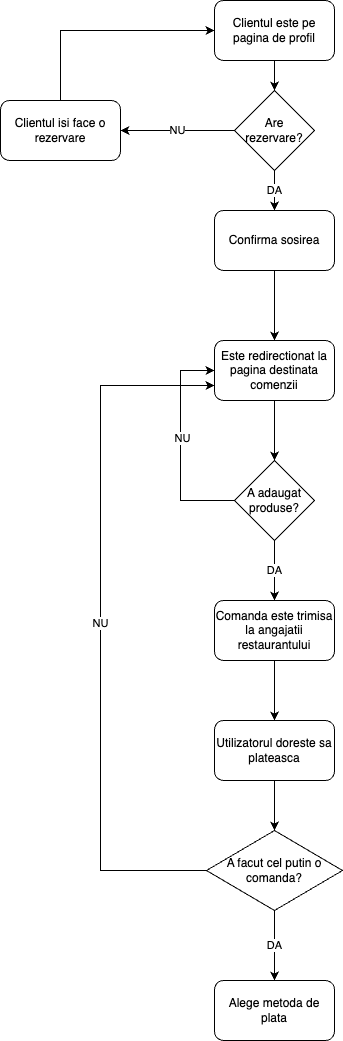

The diagram above was exported from draw.io. Its source (the exported page's mxGraphModel, read from the mxfile embedded in the PNG):
<mxGraphModel dx="1434" dy="795" grid="1" gridSize="10" guides="1" tooltips="1" connect="1" arrows="1" fold="1" page="1" pageScale="1" pageWidth="827" pageHeight="1169" math="0" shadow="0">
  <root>
    <mxCell id="0" />
    <mxCell id="1" parent="0" />
    <mxCell id="ZdhACyOKWBQS82JLlqKs-170" value="Clientul este pe pagina de profil" style="rounded=1;whiteSpace=wrap;html=1;" vertex="1" parent="1">
      <mxGeometry x="354" y="20" width="120" height="60" as="geometry" />
    </mxCell>
    <mxCell id="ZdhACyOKWBQS82JLlqKs-172" value="Clientul isi face o rezervare" style="rounded=1;whiteSpace=wrap;html=1;" vertex="1" parent="1">
      <mxGeometry x="140" y="120" width="120" height="60" as="geometry" />
    </mxCell>
    <mxCell id="ZdhACyOKWBQS82JLlqKs-173" value="Confirma sosirea" style="rounded=1;whiteSpace=wrap;html=1;" vertex="1" parent="1">
      <mxGeometry x="354" y="230" width="120" height="60" as="geometry" />
    </mxCell>
    <mxCell id="ZdhACyOKWBQS82JLlqKs-174" value="Este redirectionat la pagina destinata comenzii" style="rounded=1;whiteSpace=wrap;html=1;" vertex="1" parent="1">
      <mxGeometry x="354" y="360" width="120" height="60" as="geometry" />
    </mxCell>
    <mxCell id="ZdhACyOKWBQS82JLlqKs-175" value="Are rezervare?" style="rhombus;whiteSpace=wrap;html=1;" vertex="1" parent="1">
      <mxGeometry x="374" y="110" width="80" height="80" as="geometry" />
    </mxCell>
    <mxCell id="ZdhACyOKWBQS82JLlqKs-177" value="A adaugat produse?" style="rhombus;whiteSpace=wrap;html=1;" vertex="1" parent="1">
      <mxGeometry x="374" y="480" width="80" height="80" as="geometry" />
    </mxCell>
    <mxCell id="ZdhACyOKWBQS82JLlqKs-178" value="Comanda este trimisa la angajatii restaurantului" style="rounded=1;whiteSpace=wrap;html=1;" vertex="1" parent="1">
      <mxGeometry x="354" y="620" width="120" height="60" as="geometry" />
    </mxCell>
    <mxCell id="ZdhACyOKWBQS82JLlqKs-179" value="Utilizatorul doreste sa plateasca" style="rounded=1;whiteSpace=wrap;html=1;" vertex="1" parent="1">
      <mxGeometry x="354" y="740" width="120" height="60" as="geometry" />
    </mxCell>
    <mxCell id="ZdhACyOKWBQS82JLlqKs-180" value="A facut cel putin o comanda?" style="rhombus;whiteSpace=wrap;html=1;" vertex="1" parent="1">
      <mxGeometry x="346" y="850" width="136" height="80" as="geometry" />
    </mxCell>
    <mxCell id="ZdhACyOKWBQS82JLlqKs-181" value="Alege metoda de plata" style="rounded=1;whiteSpace=wrap;html=1;" vertex="1" parent="1">
      <mxGeometry x="354" y="1000" width="120" height="60" as="geometry" />
    </mxCell>
    <mxCell id="ZdhACyOKWBQS82JLlqKs-182" value="" style="endArrow=classic;html=1;rounded=0;entryX=0.5;entryY=0;entryDx=0;entryDy=0;exitX=0.5;exitY=1;exitDx=0;exitDy=0;" edge="1" parent="1" source="ZdhACyOKWBQS82JLlqKs-170" target="ZdhACyOKWBQS82JLlqKs-175">
      <mxGeometry width="50" height="50" relative="1" as="geometry">
        <mxPoint x="390" y="420" as="sourcePoint" />
        <mxPoint x="440" y="370" as="targetPoint" />
      </mxGeometry>
    </mxCell>
    <mxCell id="ZdhACyOKWBQS82JLlqKs-183" value="DA" style="endArrow=classic;html=1;rounded=0;entryX=0.5;entryY=0;entryDx=0;entryDy=0;exitX=0.5;exitY=1;exitDx=0;exitDy=0;" edge="1" parent="1" source="ZdhACyOKWBQS82JLlqKs-175" target="ZdhACyOKWBQS82JLlqKs-173">
      <mxGeometry width="50" height="50" relative="1" as="geometry">
        <mxPoint x="424" y="90" as="sourcePoint" />
        <mxPoint x="424" y="120" as="targetPoint" />
      </mxGeometry>
    </mxCell>
    <mxCell id="ZdhACyOKWBQS82JLlqKs-184" value="NU" style="endArrow=classic;html=1;rounded=0;entryX=1;entryY=0.5;entryDx=0;entryDy=0;exitX=0;exitY=0.5;exitDx=0;exitDy=0;" edge="1" parent="1" source="ZdhACyOKWBQS82JLlqKs-175" target="ZdhACyOKWBQS82JLlqKs-172">
      <mxGeometry width="50" height="50" relative="1" as="geometry">
        <mxPoint x="434" y="100" as="sourcePoint" />
        <mxPoint x="434" y="130" as="targetPoint" />
      </mxGeometry>
    </mxCell>
    <mxCell id="ZdhACyOKWBQS82JLlqKs-185" value="" style="endArrow=classic;html=1;rounded=0;entryX=0;entryY=0.5;entryDx=0;entryDy=0;exitX=0.5;exitY=0;exitDx=0;exitDy=0;" edge="1" parent="1" source="ZdhACyOKWBQS82JLlqKs-172" target="ZdhACyOKWBQS82JLlqKs-170">
      <mxGeometry width="50" height="50" relative="1" as="geometry">
        <mxPoint x="444" y="110" as="sourcePoint" />
        <mxPoint x="444" y="140" as="targetPoint" />
        <Array as="points">
          <mxPoint x="200" y="50" />
        </Array>
      </mxGeometry>
    </mxCell>
    <mxCell id="ZdhACyOKWBQS82JLlqKs-186" value="" style="endArrow=classic;html=1;rounded=0;entryX=0.5;entryY=0;entryDx=0;entryDy=0;exitX=0.5;exitY=1;exitDx=0;exitDy=0;" edge="1" parent="1" source="ZdhACyOKWBQS82JLlqKs-173" target="ZdhACyOKWBQS82JLlqKs-174">
      <mxGeometry width="50" height="50" relative="1" as="geometry">
        <mxPoint x="454" y="120" as="sourcePoint" />
        <mxPoint x="454" y="150" as="targetPoint" />
      </mxGeometry>
    </mxCell>
    <mxCell id="ZdhACyOKWBQS82JLlqKs-187" value="" style="endArrow=classic;html=1;rounded=0;entryX=0.5;entryY=0;entryDx=0;entryDy=0;exitX=0.5;exitY=1;exitDx=0;exitDy=0;" edge="1" parent="1" source="ZdhACyOKWBQS82JLlqKs-174" target="ZdhACyOKWBQS82JLlqKs-177">
      <mxGeometry width="50" height="50" relative="1" as="geometry">
        <mxPoint x="464" y="130" as="sourcePoint" />
        <mxPoint x="464" y="160" as="targetPoint" />
      </mxGeometry>
    </mxCell>
    <mxCell id="ZdhACyOKWBQS82JLlqKs-188" value="" style="endArrow=classic;html=1;rounded=0;entryX=0;entryY=0.5;entryDx=0;entryDy=0;exitX=0;exitY=0.5;exitDx=0;exitDy=0;" edge="1" parent="1" source="ZdhACyOKWBQS82JLlqKs-177" target="ZdhACyOKWBQS82JLlqKs-174">
      <mxGeometry width="50" height="50" relative="1" as="geometry">
        <mxPoint x="474" y="140" as="sourcePoint" />
        <mxPoint x="474" y="170" as="targetPoint" />
        <Array as="points">
          <mxPoint x="320" y="520" />
          <mxPoint x="320" y="390" />
        </Array>
      </mxGeometry>
    </mxCell>
    <mxCell id="ZdhACyOKWBQS82JLlqKs-189" value="NU" style="edgeLabel;html=1;align=center;verticalAlign=middle;resizable=0;points=[];" vertex="1" connectable="0" parent="ZdhACyOKWBQS82JLlqKs-188">
      <mxGeometry x="0.0734" y="-1" relative="1" as="geometry">
        <mxPoint as="offset" />
      </mxGeometry>
    </mxCell>
    <mxCell id="ZdhACyOKWBQS82JLlqKs-190" value="DA" style="endArrow=classic;html=1;rounded=0;entryX=0.5;entryY=0;entryDx=0;entryDy=0;exitX=0.5;exitY=1;exitDx=0;exitDy=0;" edge="1" parent="1" source="ZdhACyOKWBQS82JLlqKs-177" target="ZdhACyOKWBQS82JLlqKs-178">
      <mxGeometry width="50" height="50" relative="1" as="geometry">
        <mxPoint x="484" y="150" as="sourcePoint" />
        <mxPoint x="484" y="180" as="targetPoint" />
      </mxGeometry>
    </mxCell>
    <mxCell id="ZdhACyOKWBQS82JLlqKs-191" value="" style="endArrow=classic;html=1;rounded=0;entryX=0.5;entryY=0;entryDx=0;entryDy=0;exitX=0.5;exitY=1;exitDx=0;exitDy=0;" edge="1" parent="1" source="ZdhACyOKWBQS82JLlqKs-178" target="ZdhACyOKWBQS82JLlqKs-179">
      <mxGeometry width="50" height="50" relative="1" as="geometry">
        <mxPoint x="494" y="160" as="sourcePoint" />
        <mxPoint x="494" y="190" as="targetPoint" />
      </mxGeometry>
    </mxCell>
    <mxCell id="ZdhACyOKWBQS82JLlqKs-192" value="" style="endArrow=classic;html=1;rounded=0;entryX=0.5;entryY=0;entryDx=0;entryDy=0;exitX=0.5;exitY=1;exitDx=0;exitDy=0;" edge="1" parent="1" source="ZdhACyOKWBQS82JLlqKs-179" target="ZdhACyOKWBQS82JLlqKs-180">
      <mxGeometry width="50" height="50" relative="1" as="geometry">
        <mxPoint x="504" y="170" as="sourcePoint" />
        <mxPoint x="504" y="200" as="targetPoint" />
      </mxGeometry>
    </mxCell>
    <mxCell id="ZdhACyOKWBQS82JLlqKs-193" value="DA" style="endArrow=classic;html=1;rounded=0;exitX=0.5;exitY=1;exitDx=0;exitDy=0;entryX=0.5;entryY=0;entryDx=0;entryDy=0;" edge="1" parent="1" source="ZdhACyOKWBQS82JLlqKs-180" target="ZdhACyOKWBQS82JLlqKs-181">
      <mxGeometry width="50" height="50" relative="1" as="geometry">
        <mxPoint x="514" y="180" as="sourcePoint" />
        <mxPoint x="400" y="980" as="targetPoint" />
      </mxGeometry>
    </mxCell>
    <mxCell id="ZdhACyOKWBQS82JLlqKs-194" value="NU" style="endArrow=classic;html=1;rounded=0;entryX=0;entryY=0.75;entryDx=0;entryDy=0;exitX=0;exitY=0.5;exitDx=0;exitDy=0;" edge="1" parent="1" source="ZdhACyOKWBQS82JLlqKs-180" target="ZdhACyOKWBQS82JLlqKs-174">
      <mxGeometry width="50" height="50" relative="1" as="geometry">
        <mxPoint x="240" y="870" as="sourcePoint" />
        <mxPoint x="524" y="220" as="targetPoint" />
        <Array as="points">
          <mxPoint x="240" y="890" />
          <mxPoint x="240" y="405" />
        </Array>
      </mxGeometry>
    </mxCell>
  </root>
</mxGraphModel>